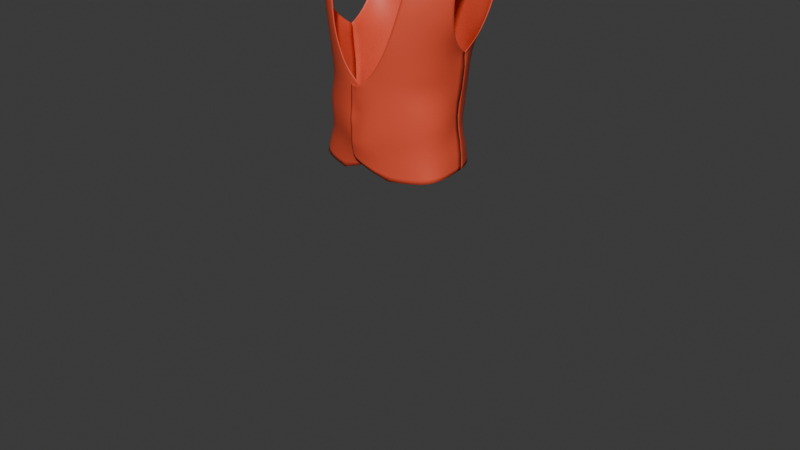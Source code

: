 # Source: CarlosSA_Waistcoat_01.blend  (saved by Blender 4.0.36; exported with 4.5.12 LTS)
import bpy
from mathutils import Matrix  # noqa: F401  (used for matrix-valued properties, if any)

bpy.ops.wm.read_factory_settings(use_empty=True)
scene = bpy.context.scene
scene.name = 'Scene'

# ---- collections
col_carlossa_waiscoat_ref = bpy.data.collections.new('CarlosSA_Waiscoat_Ref'); scene.collection.children.link(col_carlossa_waiscoat_ref)
col_carlossa_waistcoat = bpy.data.collections.new('CarlosSA_Waistcoat'); scene.collection.children.link(col_carlossa_waistcoat)

# ---- materials (node trees are filled in below, after node groups)
mat_mat_riau = bpy.data.materials.new('Matériau')
mat_mat_riau.use_transparent_shadow = False

# ---- material node trees
mat_mat_riau.use_nodes = True; mat_mat_riau.node_tree.nodes.clear()
_N = mat_mat_riau.node_tree.nodes; _L = mat_mat_riau.node_tree.links
n0 = _N.new('ShaderNodeBsdfPrincipled'); n0.name = 'BSDF guidée'; n0.location = (10, 300)
n0.inputs[0].default_value = (0.8003, 0.08674, 0.03873, 1.0)
n1 = _N.new('ShaderNodeOutputMaterial'); n1.name = 'Sortie matériau'; n1.location = (300, 300)
_L.new(n0.outputs[0], n1.inputs[0])
n1.is_active_output = True

# ---- world
world_world = bpy.data.worlds.new('World'); scene.world = world_world
world_world.use_nodes = True; world_world.node_tree.nodes.clear()
_N = world_world.node_tree.nodes; _L = world_world.node_tree.links
n0 = _N.new('ShaderNodeOutputWorld'); n0.name = 'World Output'; n0.location = (300, 300)
n1 = _N.new('ShaderNodeBackground'); n1.name = 'Background'; n1.location = (10, 300)
n1.inputs[0].default_value = (0.05088, 0.05088, 0.05088, 1.0)
_L.new(n1.outputs[0], n0.inputs[0])
n0.is_active_output = True
world_world.color = (0.05088, 0.05088, 0.05088)
world_world.use_sun_shadow = False
world_world.sun_shadow_jitter_overblur = 0.0

# ---- meshes
me_waistcoat = bpy.data.meshes.new('Waistcoat')
me_waistcoat.from_pydata([], [], [])
me_waistcoat.materials.append(None)
me_waistcoat.materials.append(None)
me_waistcoat.materials.append(None)
me_waistcoat.update()
me_retopoflow = bpy.data.meshes.new('RetopoFlow')
me_retopoflow.from_pydata([(0.09485, 0.001949, 1.464), (0.1116, 0.002272, 1.457), (0.1864, 0.01671, 1.427), (0.133, 0.005334, 1.45), (0.158, 0.01072, 1.439), (0.1811, 0.0634, 1.425), (0.1642, 0.1097, 1.322), (0.1551, 0.04885, 1.193), (0.1542, 0.01025, 1.173), (0.1476, 0.0616, 1.185), (0.1403, 0.106, 1.244), (0.1707, 0.09648, 1.376), (0.1581, 0.09432, 1.251), (0.1376, 0.09971, 1.385), (0.1525, 0.01119, 1.166), (0.138, 0.1213, 1.319), (0.1514, 0.05981, 1.439), (0.0, 0.09765, 0.9488), (0.0, 0.1148, 1.069), (0.0, 0.1207, 1.244), (0.0, 0.09917, 1.404), (0.0, 0.07032, 1.471), (0.0, 0.1072, 0.8923), (0.0, 0.1056, 0.9891), (0.0, 0.1211, 1.161), (0.0, 0.1172, 1.331), (0.03211, 0.1069, 0.8921), (0.03679, 0.09685, 0.9419), (0.03988, 0.1031, 0.9806), (0.04051, 0.115, 1.071), (0.03642, 0.1221, 1.168), (0.03304, 0.1245, 1.243), (0.03085, 0.1248, 1.324), (0.03044, 0.1089, 1.393), (0.03293, 0.06929, 1.469), (0.08494, 0.03815, 1.477), (0.1012, 0.04377, 1.468), (0.06251, 0.06332, 1.469), (0.07949, 0.07899, 1.448), (0.1248, 0.05888, 1.457), (0.1126, 0.1138, 1.241), (0.0, 0.08317, 1.442), (0.02922, 0.08729, 1.437), (0.1014, 0.1016, 1.407), (0.1059, 0.1281, 1.321), (0.1286, 0.07936, 1.161), (0.1524, 0.0129, 1.141), (0.04718, 0.06629, 1.468), (0.0538, 0.08801, 1.44), (0.06269, 0.11, 1.393), (0.06748, 0.125, 1.321), (0.07306, 0.1233, 1.242), (0.08221, 0.1152, 1.167), (0.143, 0.009891, 1.061), (0.1503, 0.005468, 0.9817), (0.156, 0.003818, 0.9507), (0.1587, 0.001837, 0.9182), (0.1254, 0.06519, 1.065), (0.1265, 0.056, 0.9804), (0.1309, 0.06406, 0.9468), (0.1302, 0.07104, 0.9065), (0.08667, 0.1013, 1.069), (0.08653, 0.1073, 0.8975), (0.08605, 0.09524, 0.9437), (0.0854, 0.08823, 0.978), (0.0, 0.1096, 1.02), (0.04123, 0.1082, 1.013), (0.08787, 0.0932, 1.009), (0.1217, 0.05512, 1.008), (0.1447, 0.005891, 1.008), (0.0, 0.1179, 1.106), (0.039, 0.1184, 1.111), (0.08532, 0.1071, 1.11), (0.126, 0.07126, 1.102), (0.1471, 0.01296, 1.093), (0.1421, 0.007542, 1.034), (0.125, 0.0609, 1.034), (0.08753, 0.09684, 1.038), (0.04123, 0.1118, 1.041), (0.0, 0.1124, 1.045)], [], [(4, 2, 5, 16), (16, 5, 11, 13), (13, 11, 6, 15), (15, 6, 12, 10), (10, 12, 7, 9), (9, 7, 8, 14), (26, 22, 17, 27), (27, 17, 23, 28), (66, 65, 79, 78), (71, 70, 24, 30), (30, 24, 19, 31), (31, 19, 25, 32), (51, 50, 44, 40), (52, 51, 40, 45), (32, 25, 20, 33), (42, 41, 21, 34), (0, 1, 36, 35), (36, 38, 37, 35), (37, 38, 48, 47), (1, 3, 39, 36), (39, 43, 38, 36), (38, 43, 49, 48), (33, 20, 41, 42), (39, 3, 4, 16), (13, 15, 44, 43), (50, 49, 43, 44), (43, 39, 16, 13), (15, 10, 40, 44), (40, 10, 9, 45), (9, 14, 46, 45), (47, 48, 42, 34), (48, 49, 33, 42), (32, 33, 49, 50), (31, 32, 50, 51), (30, 31, 51, 52), (45, 46, 74, 73), (69, 68, 76, 75), (58, 54, 55, 59), (55, 56, 60, 59), (73, 72, 52, 45), (72, 71, 30, 52), (26, 27, 63, 62), (62, 63, 59, 60), (27, 28, 64, 63), (63, 64, 58, 59), (66, 78, 77, 67), (67, 77, 76, 68), (28, 23, 65, 66), (28, 66, 67, 64), (64, 67, 68, 58), (54, 58, 68, 69), (29, 18, 70, 71), (61, 29, 71, 72), (57, 61, 72, 73), (73, 74, 53, 57), (75, 76, 57, 53), (77, 61, 57, 76), (78, 29, 61, 77), (78, 79, 18, 29)])
me_retopoflow.polygons.foreach_set('use_smooth', [True] * 59)
me_retopoflow.attributes.new('crease_vert', 'FLOAT', 'POINT').data.foreach_set('value', [1.0, 1.0, 1.0, 1.0, 1.0, 0.0, 0.0, 0.0, 1.0, 0.0, 0.0, 0.0, 0.0, 0.0, 1.0, 0.0, 0.0, 1.0, 1.0, 1.0, 1.0, 1.0, 1.0, 1.0, 1.0, 1.0, 0.0, 0.0, 0.0, 0.0, 0.0, 0.0, 0.0, 0.0, 1.0, 1.0, 0.0, 1.0, 0.0, 0.0, 0.0, 1.0, 0.0, 0.0, 0.0, 0.0, 1.0, 1.0, 0.0, 0.0, 0.0, 0.0, 0.0, 1.0, 1.0, 1.0, 1.0, 0.0, 0.0, 0.0, 0.0, 0.0, 0.0, 0.0, 0.0, 1.0, 0.0, 0.0, 0.0, 1.0, 1.0, 0.0, 0.0, 0.0, 1.0, 1.0, 0.0, 0.0, 0.0, 1.0])
me_retopoflow.materials.append(mat_mat_riau)
me_retopoflow.update()
me_retopoflow_006 = bpy.data.meshes.new('RetopoFlow.006')
me_retopoflow_006.from_pydata([(-0.02353, -0.1372, 1.106), (0.001444, -0.1426, 1.11), (0.01262, -0.1415, 1.077), (-0.02447, -0.137, 1.076), (0.01486, -0.1445, 1.002), (-0.02463, -0.1385, 1.005), (-0.02456, -0.1398, 0.9777), (0.01273, -0.1442, 0.9759), (-0.02462, -0.1343, 0.9491), (-0.002427, -0.1353, 0.9328), (0.01921, -0.1393, 1.123), (0.03978, -0.138, 1.087), (0.0442, -0.1361, 1.002), (0.04154, -0.1339, 0.9746), (0.02333, -0.1312, 0.9199), (0.06069, -0.1215, 0.9047), (0.0778, -0.1178, 0.9743), (0.08063, -0.1197, 1.002), (0.0811, -0.1209, 1.109), (0.03602, -0.1377, 1.141), (-0.01598, -0.1362, 0.9409), (-0.008427, -0.1436, 0.9782), (-0.006742, -0.1416, 1.003), (-0.007198, -0.1407, 1.074), (-0.008763, -0.1417, 1.106), (-0.0246, -0.1376, 1.05), (-0.006492, -0.1385, 1.051), (0.01487, -0.1423, 1.053), (0.04322, -0.1371, 1.058), (0.08077, -0.1201, 1.065), (-0.02442, -0.1371, 1.091), (-0.00863, -0.1405, 1.091), (0.007547, -0.1407, 1.096), (0.02945, -0.1398, 1.109), (0.05615, -0.1338, 1.133), (-0.02475, -0.1416, 1.029), (-0.006529, -0.1407, 1.028), (0.01533, -0.1436, 1.028), (0.04389, -0.1371, 1.029), (0.08013, -0.1199, 1.032), (-0.02458, -0.1369, 0.9634), (-0.01144, -0.1396, 0.9587), (0.007153, -0.139, 0.9533), (0.03525, -0.1325, 0.9478), (0.0726, -0.1189, 0.944), (0.06238, -0.1347, 1.187), (0.08135, -0.1257, 1.176), (0.07863, -0.1276, 1.237), (0.1021, -0.1187, 1.229), (0.0917, -0.1169, 1.294), (0.1126, -0.1109, 1.293), (0.09687, -0.09295, 1.355), (0.1159, -0.08855, 1.355), (0.09863, -0.05327, 1.42), (0.1165, -0.04931, 1.415), (0.09485, 0.001949, 1.464), (0.1116, 0.002272, 1.457), (0.1572, -0.04076, 1.415), (0.1609, -0.03148, 1.202), (0.135, -0.04497, 1.412), (0.1543, -0.03758, 1.186), (0.1535, -0.0778, 1.304), (0.1518, -0.06918, 1.358), (0.1895, -0.03111, 1.414), (0.1838, -0.05563, 1.371), (0.1798, -0.06063, 1.326), (0.1733, -0.05656, 1.253), (0.1864, 0.01671, 1.427), (0.133, 0.005334, 1.45), (0.1573, -0.07055, 1.238), (0.158, 0.01072, 1.439), (0.1542, 0.01025, 1.173), (0.1525, 0.01119, 1.166), (0.1334, -0.08035, 1.355), (0.1341, -0.09478, 1.293), (0.1314, -0.09269, 1.215), (0.1055, -0.1087, 1.158), (0.1466, -0.05151, 1.154), (0.1524, 0.0129, 1.141), (0.1473, -0.04853, 1.065), (0.143, 0.009891, 1.061), (0.1503, 0.005468, 0.9817), (0.1518, -0.04947, 0.9806), (0.156, 0.003818, 0.9507), (0.156, -0.05172, 0.9485), (0.1583, 0.001779, 0.9182), (0.1615, -0.05725, 0.9163), (0.1407, -0.09877, 0.9074), (0.1326, -0.09548, 0.9442), (0.1294, -0.09236, 0.9747), (0.1447, 0.005891, 1.008), (0.1534, -0.04825, 1.005), (0.1263, -0.09478, 1.003), (0.1471, 0.01296, 1.093), (0.1403, -0.04549, 1.102), (0.1541, -0.04817, 1.033), (0.1421, 0.007542, 1.034), (0.1191, -0.08737, 1.103), (0.122, -0.09457, 1.066), (0.1266, -0.09496, 1.032), (0.1265, -0.08521, 1.137)], [], [(31, 23, 2, 32), (37, 36, 22, 4), (22, 21, 7, 4), (42, 41, 20, 9), (32, 2, 11, 33), (38, 37, 4, 12), (4, 7, 13, 12), (43, 42, 9, 14), (14, 15, 44, 43), (16, 17, 12, 13), (12, 17, 39, 38), (18, 34, 33, 11), (41, 40, 8, 20), (5, 6, 21, 22), (36, 35, 5, 22), (30, 3, 23, 31), (23, 3, 25, 26), (2, 23, 26, 27), (11, 2, 27, 28), (28, 29, 18, 11), (0, 30, 31, 24), (24, 31, 32, 1), (1, 32, 33, 10), (34, 19, 10, 33), (26, 25, 35, 36), (27, 26, 36, 37), (28, 27, 37, 38), (38, 39, 29, 28), (21, 6, 40, 41), (7, 21, 41, 42), (13, 7, 42, 43), (43, 44, 16, 13), (19, 34, 46, 45), (47, 48, 50, 49), (50, 52, 51, 49), (51, 52, 54, 53), (54, 56, 55, 53), (70, 57, 63, 67), (57, 62, 64, 63), (62, 61, 65, 64), (61, 69, 66, 65), (69, 60, 58, 66), (60, 72, 71, 58), (52, 73, 59, 54), (54, 59, 68, 56), (75, 74, 50, 48), (74, 73, 52, 50), (59, 57, 70, 68), (73, 62, 57, 59), (61, 62, 73, 74), (69, 61, 74, 75), (76, 75, 48, 46), (46, 48, 47, 45), (46, 34, 18, 76), (75, 77, 60, 69), (60, 77, 78, 72), (77, 94, 93, 78), (96, 95, 91, 90), (82, 84, 83, 81), (83, 84, 86, 85), (87, 86, 84, 88), (88, 89, 16, 44), (75, 76, 100, 77), (92, 99, 39, 17), (29, 98, 97, 18), (82, 89, 88, 84), (87, 88, 44, 15), (90, 91, 82, 81), (99, 98, 29, 39), (92, 89, 82, 91), (94, 79, 80, 93), (80, 79, 95, 96), (94, 97, 98, 79), (89, 92, 17, 16), (79, 98, 99, 95), (100, 76, 18, 97), (95, 99, 92, 91), (77, 100, 97, 94)])
me_retopoflow_006.polygons.foreach_set('use_smooth', [True] * 78)
me_retopoflow_006.attributes.new('crease_vert', 'FLOAT', 'POINT').data.foreach_set('value', [1.0, 0.0, 0.0, 0.0, 0.0, 0.0, 0.0, 0.0, 1.0, 1.0, 0.0, 0.0, 0.0, 0.0, 1.0, 1.0, 0.0, 0.0, 0.0, 0.0, 1.0, 0.0, 0.0, 0.0, 1.0, 0.0, 0.0, 0.0, 0.0, 0.0, 0.0, 0.0, 0.0, 0.0, 0.0, 0.0, 0.0, 0.0, 0.0, 0.0, 0.0, 0.0, 0.0, 0.0, 0.0, 0.0, 0.0, 0.0, 0.0, 0.0, 0.0, 0.0, 0.0, 1.0, 0.0, 1.0, 1.0, 0.0, 0.0, 0.0, 0.0, 0.0, 0.0, 0.0, 0.0, 0.0, 0.0, 1.0, 1.0, 0.0, 1.0, 1.0, 1.0, 0.0, 0.0, 0.0, 0.0, 0.0, 1.0, 0.0, 1.0, 1.0, 0.0, 1.0, 0.0, 1.0, 0.0, 0.0, 0.0, 0.0, 1.0, 0.0, 0.0, 1.0, 0.0, 0.0, 1.0, 0.0, 0.0, 0.0, 0.0])
me_retopoflow_006.materials.append(mat_mat_riau)
me_retopoflow_006.update()
me_retopoflow_001 = bpy.data.meshes.new('RetopoFlow.001')
me_retopoflow_001.from_pydata([(0.02226, -0.138, 1.105), (-0.001444, -0.1381, 1.109), (-0.01262, -0.1371, 1.077), (0.0243, -0.1363, 1.075), (-0.01517, -0.1411, 1.001), (0.02346, -0.1411, 1.004), (0.02455, -0.1371, 0.9771), (-0.01273, -0.1397, 0.9753), (0.02718, -0.1315, 0.9485), (0.002427, -0.1309, 0.9322), (-0.01921, -0.1348, 1.122), (-0.03978, -0.1335, 1.086), (-0.04504, -0.1349, 1.002), (-0.04154, -0.1294, 0.974), (-0.02333, -0.1268, 0.9193), (-0.06069, -0.1215, 0.9047), (-0.0778, -0.1178, 0.9743), (-0.08063, -0.1197, 1.002), (-0.0811, -0.1209, 1.109), (-0.03602, -0.1377, 1.141), (0.01598, -0.1317, 0.9403), (0.008427, -0.1392, 0.9776), (0.006742, -0.1423, 1.002), (0.007198, -0.1362, 1.073), (0.009499, -0.1387, 1.105), (0.02463, -0.1375, 1.047), (0.006492, -0.1392, 1.05), (-0.01487, -0.1379, 1.052), (-0.04322, -0.1326, 1.057), (-0.08077, -0.1201, 1.065), (0.0239, -0.1364, 1.09), (0.00863, -0.1361, 1.091), (-0.007547, -0.1363, 1.095), (-0.02945, -0.1354, 1.108), (-0.05615, -0.1338, 1.133), (0.02476, -0.1397, 1.027), (0.006529, -0.1413, 1.027), (-0.01564, -0.1402, 1.027), (-0.04474, -0.1359, 1.029), (-0.08013, -0.1199, 1.032), (0.02585, -0.1342, 0.9628), (0.01144, -0.1352, 0.9581), (-0.007153, -0.1345, 0.9527), (-0.03525, -0.128, 0.9472), (-0.0726, -0.1189, 0.944), (-0.06238, -0.1347, 1.187), (-0.08135, -0.1257, 1.176), (-0.07863, -0.1276, 1.237), (-0.1021, -0.1187, 1.229), (-0.0917, -0.1169, 1.294), (-0.1126, -0.1109, 1.293), (-0.09687, -0.09295, 1.355), (-0.1159, -0.08855, 1.355), (-0.09863, -0.05327, 1.42), (-0.1165, -0.04931, 1.415), (-0.09485, 0.002055, 1.464), (-0.1116, 0.002378, 1.456), (-0.1572, -0.04363, 1.413), (-0.1609, -0.03148, 1.202), (-0.135, -0.04497, 1.412), (-0.1543, -0.03758, 1.186), (-0.1535, -0.0778, 1.304), (-0.1518, -0.06918, 1.358), (-0.1895, -0.03398, 1.413), (-0.1838, -0.05563, 1.371), (-0.1798, -0.06063, 1.326), (-0.1733, -0.05656, 1.253), (-0.1864, 0.01682, 1.426), (-0.133, 0.00544, 1.449), (-0.1573, -0.07055, 1.238), (-0.158, 0.01083, 1.439), (-0.1542, 0.01025, 1.173), (-0.1525, 0.01119, 1.166), (-0.1334, -0.08035, 1.355), (-0.1341, -0.09478, 1.293), (-0.1314, -0.09269, 1.215), (-0.1055, -0.1087, 1.158), (-0.1466, -0.05151, 1.154), (-0.1524, 0.0129, 1.141), (-0.1536, -0.04972, 1.065), (-0.143, 0.009891, 1.061), (-0.1503, 0.005468, 0.9817), (-0.1504, -0.04895, 0.9798), (-0.156, 0.003818, 0.9507), (-0.1582, -0.05431, 0.9494), (-0.1583, 0.001696, 0.9182), (-0.1637, -0.05984, 0.9172), (-0.1341, -0.1014, 0.9098), (-0.126, -0.09807, 0.9466), (-0.1191, -0.09595, 0.9765), (-0.1447, 0.005891, 1.008), (-0.1524, -0.0486, 1.007), (-0.121, -0.09724, 1.004), (-0.1471, 0.01296, 1.093), (-0.1403, -0.04549, 1.102), (-0.154, -0.04936, 1.034), (-0.1421, 0.007542, 1.034), (-0.1191, -0.08737, 1.103), (-0.1214, -0.09473, 1.066), (-0.1218, -0.09892, 1.034), (-0.1265, -0.08521, 1.137)], [], [(31, 32, 2, 23), (37, 4, 22, 36), (22, 4, 7, 21), (42, 9, 20, 41), (32, 33, 11, 2), (38, 12, 4, 37), (4, 12, 13, 7), (43, 14, 9, 42), (14, 43, 44, 15), (16, 13, 12, 17), (12, 38, 39, 17), (18, 11, 33, 34), (41, 20, 8, 40), (5, 22, 21, 6), (36, 22, 5, 35), (30, 31, 23, 3), (23, 26, 25, 3), (2, 27, 26, 23), (11, 28, 27, 2), (28, 11, 18, 29), (0, 24, 31, 30), (24, 1, 32, 31), (1, 10, 33, 32), (34, 33, 10, 19), (26, 36, 35, 25), (27, 37, 36, 26), (28, 38, 37, 27), (38, 28, 29, 39), (21, 41, 40, 6), (7, 42, 41, 21), (13, 43, 42, 7), (43, 13, 16, 44), (19, 45, 46, 34), (47, 49, 50, 48), (50, 49, 51, 52), (51, 53, 54, 52), (54, 53, 55, 56), (70, 67, 63, 57), (57, 63, 64, 62), (62, 64, 65, 61), (61, 65, 66, 69), (69, 66, 58, 60), (60, 58, 71, 72), (52, 54, 59, 73), (54, 56, 68, 59), (75, 48, 50, 74), (74, 50, 52, 73), (59, 68, 70, 57), (73, 59, 57, 62), (61, 74, 73, 62), (69, 75, 74, 61), (76, 46, 48, 75), (46, 45, 47, 48), (46, 76, 18, 34), (75, 69, 60, 77), (60, 72, 78, 77), (77, 78, 93, 94), (96, 90, 91, 95), (82, 81, 83, 84), (83, 85, 86, 84), (87, 88, 84, 86), (88, 44, 16, 89), (75, 77, 100, 76), (92, 17, 39, 99), (29, 18, 97, 98), (82, 84, 88, 89), (87, 15, 44, 88), (90, 81, 82, 91), (99, 39, 29, 98), (92, 91, 82, 89), (94, 93, 80, 79), (80, 96, 95, 79), (94, 79, 98, 97), (89, 16, 17, 92), (79, 95, 99, 98), (100, 97, 18, 76), (95, 91, 92, 99), (77, 94, 97, 100)])
me_retopoflow_001.polygons.foreach_set('use_smooth', [True] * 78)
me_retopoflow_001.attributes.new('crease_vert', 'FLOAT', 'POINT').data.foreach_set('value', [0.0, 0.0, 0.0, 0.0, 0.0, 0.0, 0.0, 0.0, 1.0, 1.0, 0.0, 0.0, 0.0, 0.0, 1.0, 1.0, 0.0, 0.0, 0.0, 0.0, 1.0, 0.0, 0.0, 0.0, 0.0, 0.0, 0.0, 0.0, 0.0, 0.0, 0.0, 0.0, 0.0, 0.0, 0.0, 0.0, 0.0, 0.0, 0.0, 0.0, 0.0, 0.0, 0.0, 0.0, 0.0, 0.0, 0.0, 0.0, 0.0, 0.0, 0.0, 0.0, 0.0, 1.0, 0.0, 1.0, 0.0, 0.0, 0.0, 0.0, 0.0, 0.0, 0.0, 0.0, 0.0, 0.0, 0.0, 1.0, 0.0, 0.0, 1.0, 1.0, 1.0, 0.0, 0.0, 0.0, 0.0, 0.0, 1.0, 0.0, 0.0, 0.0, 0.0, 1.0, 0.0, 1.0, 0.0, 0.0, 0.0, 0.0, 0.0, 0.0, 0.0, 1.0, 0.0, 0.0, 0.0, 0.0, 0.0, 0.0, 0.0])
me_retopoflow_001.materials.append(mat_mat_riau)
me_retopoflow_001.update()
me_retopoflow_003 = bpy.data.meshes.new('RetopoFlow.003')
me_retopoflow_003.from_pydata([(0.0, 0.09765, 0.9488), (0.0, 0.1148, 1.069), (0.0, 0.1207, 1.244), (0.0, 0.09917, 1.404), (0.0, 0.07032, 1.471), (0.0, 0.1072, 0.8923), (0.0, 0.1056, 0.9891), (0.0, 0.1211, 1.161), (0.0, 0.1172, 1.331), (0.0, 0.08317, 1.442), (0.0, 0.1096, 1.02), (0.0, 0.1179, 1.106), (0.0, 0.1124, 1.045), (-0.09485, 0.001949, 1.464), (-0.1116, 0.002272, 1.457), (-0.1864, 0.01671, 1.427), (-0.133, 0.005334, 1.45), (-0.158, 0.01072, 1.439), (-0.1811, 0.0634, 1.425), (-0.1642, 0.1097, 1.322), (-0.1551, 0.04885, 1.193), (-0.1542, 0.01025, 1.173), (-0.1476, 0.0616, 1.185), (-0.1403, 0.106, 1.244), (-0.1707, 0.09648, 1.376), (-0.1581, 0.09432, 1.251), (-0.1376, 0.09971, 1.385), (-0.1525, 0.01119, 1.166), (-0.138, 0.1213, 1.319), (-0.1514, 0.05981, 1.439), (-0.03211, 0.1069, 0.8921), (-0.03679, 0.09685, 0.9419), (-0.03988, 0.1031, 0.9806), (-0.04051, 0.115, 1.071), (-0.03642, 0.1221, 1.168), (-0.03304, 0.1245, 1.243), (-0.03085, 0.1248, 1.324), (-0.03044, 0.1089, 1.393), (-0.03293, 0.06929, 1.469), (-0.08494, 0.03815, 1.477), (-0.1012, 0.04377, 1.469), (-0.06251, 0.06332, 1.469), (-0.07949, 0.07899, 1.449), (-0.1248, 0.05888, 1.457), (-0.1126, 0.1138, 1.241), (-0.02922, 0.08729, 1.437), (-0.1014, 0.1016, 1.407), (-0.1059, 0.1281, 1.321), (-0.1286, 0.07936, 1.161), (-0.1524, 0.0129, 1.141), (-0.04718, 0.06629, 1.468), (-0.0538, 0.08801, 1.44), (-0.06269, 0.11, 1.393), (-0.06748, 0.125, 1.321), (-0.07306, 0.1233, 1.242), (-0.08221, 0.1152, 1.167), (-0.143, 0.009891, 1.061), (-0.1503, 0.005468, 0.9817), (-0.156, 0.003818, 0.9507), (-0.1587, 0.001837, 0.9182), (-0.1254, 0.06519, 1.065), (-0.1265, 0.056, 0.9804), (-0.1309, 0.06406, 0.9468), (-0.1302, 0.07104, 0.9065), (-0.08667, 0.1013, 1.069), (-0.08653, 0.1073, 0.8975), (-0.08605, 0.09524, 0.9437), (-0.0854, 0.08823, 0.978), (-0.04123, 0.1082, 1.013), (-0.08787, 0.0932, 1.009), (-0.1217, 0.05512, 1.008), (-0.1447, 0.005891, 1.008), (-0.039, 0.1184, 1.111), (-0.08532, 0.1071, 1.11), (-0.126, 0.07126, 1.102), (-0.1471, 0.01296, 1.093), (-0.1421, 0.007542, 1.034), (-0.125, 0.0609, 1.034), (-0.08753, 0.09684, 1.038), (-0.04123, 0.1118, 1.041)], [], [(17, 29, 18, 15), (29, 26, 24, 18), (26, 28, 19, 24), (28, 23, 25, 19), (23, 22, 20, 25), (22, 27, 21, 20), (30, 31, 0, 5), (31, 32, 6, 0), (68, 79, 12, 10), (72, 34, 7, 11), (34, 35, 2, 7), (35, 36, 8, 2), (54, 44, 47, 53), (55, 48, 44, 54), (36, 37, 3, 8), (45, 38, 4, 9), (13, 39, 40, 14), (40, 39, 41, 42), (41, 50, 51, 42), (14, 40, 43, 16), (43, 40, 42, 46), (42, 51, 52, 46), (37, 45, 9, 3), (43, 29, 17, 16), (26, 46, 47, 28), (53, 47, 46, 52), (46, 26, 29, 43), (28, 47, 44, 23), (44, 48, 22, 23), (22, 48, 49, 27), (50, 38, 45, 51), (51, 45, 37, 52), (36, 53, 52, 37), (35, 54, 53, 36), (34, 55, 54, 35), (48, 74, 75, 49), (71, 76, 77, 70), (61, 62, 58, 57), (58, 62, 63, 59), (74, 48, 55, 73), (73, 55, 34, 72), (30, 65, 66, 31), (65, 63, 62, 66), (31, 66, 67, 32), (66, 62, 61, 67), (68, 69, 78, 79), (69, 70, 77, 78), (32, 68, 10, 6), (32, 67, 69, 68), (67, 61, 70, 69), (57, 71, 70, 61), (33, 72, 11, 1), (64, 73, 72, 33), (60, 74, 73, 64), (74, 60, 56, 75), (76, 56, 60, 77), (78, 77, 60, 64), (79, 78, 64, 33), (79, 33, 1, 12)])
me_retopoflow_003.polygons.foreach_set('use_smooth', [True] * 59)
me_retopoflow_003.attributes.new('crease_vert', 'FLOAT', 'POINT').data.foreach_set('value', [1.0, 1.0, 1.0, 1.0, 1.0, 1.0, 1.0, 1.0, 1.0, 1.0, 1.0, 1.0, 1.0, 1.0, 1.0, 1.0, 1.0, 1.0, 0.0, 0.0, 0.0, 1.0, 0.0, 0.0, 0.0, 0.0, 0.0, 1.0, 0.0, 0.0, 0.0, 0.0, 0.0, 0.0, 0.0, 0.0, 0.0, 0.0, 1.0, 1.0, 0.0, 1.0, 0.0, 0.0, 0.0, 0.0, 0.0, 0.0, 0.0, 1.0, 1.0, 0.0, 0.0, 0.0, 0.0, 0.0, 1.0, 1.0, 1.0, 1.0, 0.0, 0.0, 0.0, 0.0, 0.0, 0.0, 0.0, 0.0, 0.0, 0.0, 0.0, 1.0, 0.0, 0.0, 0.0, 1.0, 1.0, 0.0, 0.0, 0.0])
me_retopoflow_003.materials.append(mat_mat_riau)
me_retopoflow_003.update()

# ---- objects
ob_waistcoat = bpy.data.objects.new('Waistcoat', me_waistcoat)
ob_sm_carlossa_waistcoat_staticpart_01 = bpy.data.objects.new('SM_CarlosSA_Waistcoat_StaticPart_01', me_retopoflow)
ob_front_left = bpy.data.objects.new('FRONT_LEFT', me_retopoflow_006)
ob_front_right = bpy.data.objects.new('FRONT_RIGHT', me_retopoflow_001)
ob_sm_carlossa_waistcoat_staticpart_02 = bpy.data.objects.new('SM_CarlosSA_Waistcoat_StaticPart_02', me_retopoflow_003)

# ---- transforms, parenting, visibility, modifiers, constraints
ob_waistcoat.location = (0.0, 0.0, 0.0)
ob_sm_carlossa_waistcoat_staticpart_01.location = (0.0, 0.0, 0.0)
_m = ob_sm_carlossa_waistcoat_staticpart_01.modifiers.new('Subdivision', 'SUBSURF')
_m.levels = 2
_m = ob_sm_carlossa_waistcoat_staticpart_01.modifiers.new('Solidifier', 'SOLIDIFY')
_m.thickness = 0.0012
ob_front_left.location = (0.0, 0.0, 0.0)
_m = ob_front_left.modifiers.new('Subdivision', 'SUBSURF')
_m.levels = 2
_m = ob_front_left.modifiers.new('Solidifier', 'SOLIDIFY')
_m.thickness = 0.0012
ob_front_right.location = (0.0, 0.0, 0.0)
_m = ob_front_right.modifiers.new('Subdivision', 'SUBSURF')
_m.levels = 2
_m = ob_front_right.modifiers.new('Solidifier', 'SOLIDIFY')
_m.thickness = 0.0012
ob_sm_carlossa_waistcoat_staticpart_02.location = (0.0, 0.0, 0.0)
_m = ob_sm_carlossa_waistcoat_staticpart_02.modifiers.new('Subdivision', 'SUBSURF')
_m.levels = 2
_m = ob_sm_carlossa_waistcoat_staticpart_02.modifiers.new('Solidifier', 'SOLIDIFY')
_m.thickness = 0.0012

# ---- collection membership
col_carlossa_waiscoat_ref.objects.link(ob_waistcoat)
col_carlossa_waistcoat.objects.link(ob_sm_carlossa_waistcoat_staticpart_01)
col_carlossa_waistcoat.objects.link(ob_front_left)
col_carlossa_waistcoat.objects.link(ob_front_right)
col_carlossa_waistcoat.objects.link(ob_sm_carlossa_waistcoat_staticpart_02)

# ---- scene / render settings (as saved in the file)
scene.frame_start = 1; scene.frame_end = 250; scene.frame_set(4)
scene.render.engine = 'BLENDER_EEVEE_NEXT'
scene.cycles.sampling_pattern = 'TABULATED_SOBOL'
bpy.context.view_layer.update()

# ---- added for rendering (the .blend has no active camera and no usable light): camera, sun
cam_auto = bpy.data.cameras.new('AutoCamera')
cam_auto.lens = 50.0
cam_auto.sensor_width = 36.0
cam_auto.clip_end = 1000.0
ob_auto_camera = bpy.data.objects.new('AutoCamera', cam_auto)
scene.collection.objects.link(ob_auto_camera)
ob_auto_camera.location = (1.43175, -1.72777, 1.88396)
ob_auto_camera.rotation_euler = (1.09748, -7.21219e-08, 0.694738)
scene.camera = ob_auto_camera
light_auto_sun = bpy.data.lights.new('AutoSun', 'SUN')
light_auto_sun.energy = 3.0
light_auto_sun.angle = 0.0523599
ob_auto_sun = bpy.data.objects.new('AutoSun', light_auto_sun)
scene.collection.objects.link(ob_auto_sun)
ob_auto_sun.rotation_euler = (0.872665, 0.174533, 0.523599)
bpy.context.view_layer.update()
